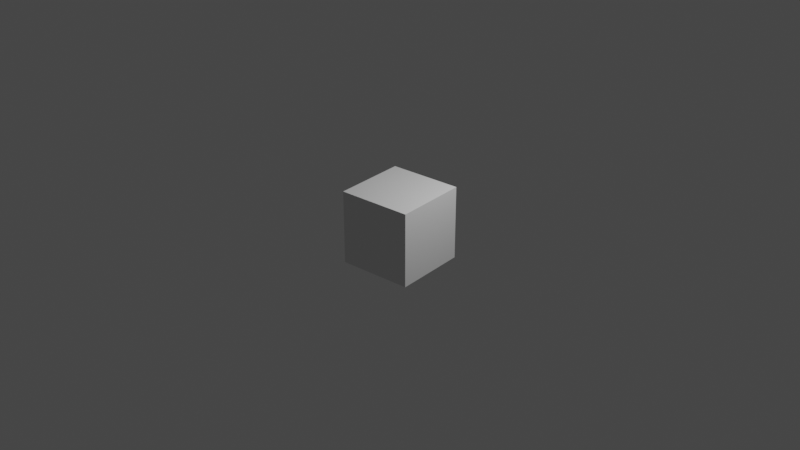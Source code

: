 # Source: testCubeForUnity.blend  (saved by Blender 2.82.7; exported with 4.5.12 LTS)
import bpy
from mathutils import Matrix  # noqa: F401  (used for matrix-valued properties, if any)

bpy.ops.wm.read_factory_settings(use_empty=True)
scene = bpy.context.scene
scene.name = 'Scene'

# ---- collections
col_collection = bpy.data.collections.new('Collection'); scene.collection.children.link(col_collection)

# ---- materials (node trees are filled in below, after node groups)
mat_material = bpy.data.materials.new('Material')
mat_material.alpha_threshold = 0.0
mat_material.use_transparent_shadow = False
mat_material.line_color = (0.0, 0.0, 0.0, 1.0)

# ---- material node trees
mat_material.use_nodes = True; mat_material.node_tree.nodes.clear()
_N = mat_material.node_tree.nodes; _L = mat_material.node_tree.links
n0 = _N.new('ShaderNodeOutputMaterial'); n0.name = 'Material Output'; n0.location = (300, 300)
n1 = _N.new('ShaderNodeBsdfPrincipled'); n1.name = 'Principled BSDF'; n1.location = (10, 300)
n1.distribution = 'GGX'
n1.subsurface_method = 'BURLEY'
n1.inputs[2].default_value = 0.4
n1.inputs[3].default_value = 1.45
n1.inputs[27].default_value = (0.0, 0.0, 0.0, 1.0)
n1.inputs[28].default_value = 1.0
_L.new(n1.outputs[0], n0.inputs[0])
n0.is_active_output = True

# ---- world
world_world = bpy.data.worlds.new('World'); scene.world = world_world
world_world.use_nodes = True; world_world.node_tree.nodes.clear()
_N = world_world.node_tree.nodes; _L = world_world.node_tree.links
n0 = _N.new('ShaderNodeOutputWorld'); n0.name = 'World Output'; n0.location = (300, 300)
n1 = _N.new('ShaderNodeBackground'); n1.name = 'Background'; n1.location = (10, 300)
n1.inputs[0].default_value = (0.05088, 0.05088, 0.05088, 1.0)
_L.new(n1.outputs[0], n0.inputs[0])
n0.is_active_output = True
world_world.color = (0.05088, 0.05088, 0.05088)
world_world.use_sun_shadow = False
world_world.sun_shadow_jitter_overblur = 0.0

# ---- lights
light_light = bpy.data.lights.new('Light', 'POINT')
light_light.transmission_factor = 0.0
light_light.energy = 1000.0
light_light.shadow_soft_size = 0.1
light_light.shadow_maximum_resolution = 0.006
light_light.use_absolute_resolution = True

# ---- meshes
me_cube = bpy.data.meshes.new('Cube')
me_cube.from_pydata([(-0.5, -0.5, -0.5), (-0.5, -0.5, 0.5), (-0.5, 0.5, -0.5), (-0.5, 0.5, 0.5), (0.5, -0.5, -0.5), (0.5, -0.5, 0.5), (0.5, 0.5, -0.5), (0.5, 0.5, 0.5)], [(2, 0), (0, 1), (1, 3), (3, 2), (6, 2), (3, 7), (7, 6), (4, 6), (7, 5), (5, 4), (0, 4), (5, 1)], [])
_uv = me_cube.uv_layers.new(name='UVMap')
_uv.uv.foreach_set('vector', [])
me_cube.materials.append(mat_material)
me_cube.use_remesh_preserve_volume = False
me_cube.use_remesh_preserve_attributes = False
me_cube.use_mirror_vertex_groups = False
me_cube.update()
me_cube_001 = bpy.data.meshes.new('Cube.001')
me_cube_001.from_pydata([(-5.0, -5.0, -5.0), (-5.0, -5.0, 5.0), (-5.0, 5.0, -5.0), (-5.0, 5.0, 5.0), (5.0, -5.0, -5.0), (5.0, -5.0, 5.0), (5.0, 5.0, -5.0), (5.0, 5.0, 5.0)], [(2, 0), (0, 1), (1, 3), (3, 2), (6, 2), (3, 7), (7, 6), (4, 6), (7, 5), (5, 4), (0, 4), (5, 1)], [])
_uv = me_cube_001.uv_layers.new(name='UVMap')
_uv.uv.foreach_set('vector', [])
me_cube_001.materials.append(mat_material)
me_cube_001.use_remesh_preserve_volume = False
me_cube_001.use_remesh_preserve_attributes = False
me_cube_001.use_mirror_vertex_groups = False
me_cube_001.update()
me_testcube = bpy.data.meshes.new('testCube')
me_testcube.from_pydata([(-1.0, -1.0, -1.0), (-1.0, -1.0, 1.0), (-1.0, 1.0, -1.0), (-1.0, 1.0, 1.0), (1.0, -1.0, -1.0), (1.0, -1.0, 1.0), (1.0, 1.0, -1.0), (1.0, 1.0, 1.0)], [], [(0, 1, 3, 2), (2, 3, 7, 6), (6, 7, 5, 4), (4, 5, 1, 0), (2, 6, 4, 0), (7, 3, 1, 5)])
_uv = me_testcube.uv_layers.new(name='testCube')
_uv.uv.foreach_set('vector', [0.0, 0.498, 0.0, 0.248, 0.25, 0.248, 0.25, 0.498, 0.25, 0.498, 0.25, 0.248, 0.5, 0.248, 0.5, 0.498, 0.5, 0.498, 0.5, 0.248, 0.75, 0.248, 0.75, 0.498, 0.75, 0.498, 0.75, 0.248, 1.0, 0.248, 1.0, 0.498, 0.5, 0.748, 0.5, 0.498, 0.75, 0.498, 0.75, 0.748, 0.5, 0.248, 0.5, -0.001953, 0.75, -0.001953, 0.75, 0.248])
me_testcube.use_remesh_fix_poles = True
me_testcube.use_remesh_preserve_attributes = False
me_testcube.use_mirror_vertex_groups = False
me_testcube.update()

# ---- objects
ob_1metercube = bpy.data.objects.new('1MeterCube', me_cube)
ob_light = bpy.data.objects.new('Light', light_light)
ob_10metercube = bpy.data.objects.new('10MeterCube', me_cube_001)
ob_testcube = bpy.data.objects.new('testCube', me_testcube)

# ---- transforms, parenting, visibility, modifiers, constraints
ob_1metercube.location = (0.0, 0.0, 0.0)
ob_1metercube.lock_rotations_4d = False
ob_1metercube.empty_display_type = 'ARROWS'
ob_1metercube.lineart.crease_threshold = 0.0
ob_light.location = (4.076, 1.005, 5.904)
ob_light.rotation_euler = (0.6503, 0.05522, 1.866)
ob_light.lock_rotations_4d = False
ob_light.empty_display_type = 'ARROWS'
ob_light.color = (0.0, 0.0, 0.0, 0.0)
ob_light.lineart.crease_threshold = 0.0
ob_10metercube.location = (0.0, 0.0, 0.0)
ob_10metercube.lock_rotations_4d = False
ob_10metercube.empty_display_type = 'ARROWS'
ob_10metercube.lineart.crease_threshold = 0.0
ob_testcube.location = (0.0, 0.0, 0.0)
ob_testcube.lineart.crease_threshold = 0.0

# ---- collection membership
col_collection.objects.link(ob_1metercube)
col_collection.objects.link(ob_light)
col_collection.objects.link(ob_10metercube)
col_collection.objects.link(ob_testcube)

# ---- scene / render settings (as saved in the file)
scene.frame_start = 1; scene.frame_end = 250; scene.frame_set(1)
scene.render.engine = 'BLENDER_EEVEE_NEXT'
scene.cycles.use_denoising = False
scene.cycles.samples = 128
scene.cycles.sampling_pattern = 'TABULATED_SOBOL'
scene.cycles.use_adaptive_sampling = False
scene.cycles.use_light_tree = False
scene.view_settings.view_transform = 'Filmic'
bpy.context.view_layer.update()

# ---- added for rendering (the .blend has no active camera): camera
cam_auto = bpy.data.cameras.new('AutoCamera')
cam_auto.lens = 50.0
cam_auto.sensor_width = 36.0
cam_auto.clip_end = 1000.0
ob_auto_camera = bpy.data.objects.new('AutoCamera', cam_auto)
scene.collection.objects.link(ob_auto_camera)
ob_auto_camera.location = (16.0254, -19.2304, 12.8203)
ob_auto_camera.rotation_euler = (1.09748, -7.21219e-08, 0.694738)
scene.camera = ob_auto_camera
bpy.context.view_layer.update()
